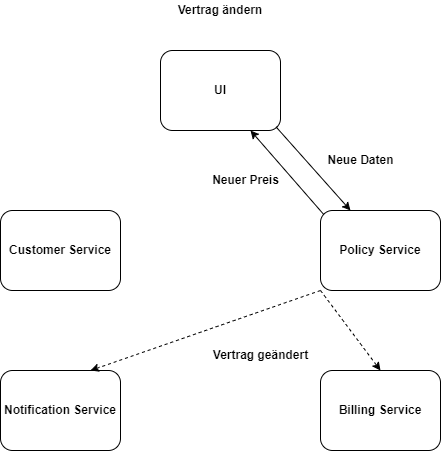

The diagram above was exported from draw.io. Its source (the exported page's mxGraphModel, read from the mxfile embedded in the PNG):
<mxGraphModel dx="-874" dy="595" grid="1" gridSize="10" guides="1" tooltips="1" connect="1" arrows="1" fold="1" page="1" pageScale="1" pageWidth="827" pageHeight="1169" math="0" shadow="0">
  <root>
    <mxCell id="0" />
    <mxCell id="1" parent="0" />
    <mxCell id="B1QVSM-lZZumrdg9S91F-1" value="" style="group;fontStyle=1;fontSize=12;" vertex="1" connectable="0" parent="1">
      <mxGeometry x="2280" y="550" width="440" height="450" as="geometry" />
    </mxCell>
    <mxCell id="B1QVSM-lZZumrdg9S91F-2" value="UI" style="rounded=1;whiteSpace=wrap;html=1;fontStyle=1;fontSize=12;" vertex="1" parent="B1QVSM-lZZumrdg9S91F-1">
      <mxGeometry x="160" y="50" width="120" height="80" as="geometry" />
    </mxCell>
    <mxCell id="B1QVSM-lZZumrdg9S91F-3" value="Notification Service" style="rounded=1;whiteSpace=wrap;html=1;fontStyle=1;fontSize=12;" vertex="1" parent="B1QVSM-lZZumrdg9S91F-1">
      <mxGeometry y="370" width="120" height="80" as="geometry" />
    </mxCell>
    <mxCell id="B1QVSM-lZZumrdg9S91F-4" value="Customer Service" style="rounded=1;whiteSpace=wrap;html=1;fontStyle=1;fontSize=12;" vertex="1" parent="B1QVSM-lZZumrdg9S91F-1">
      <mxGeometry y="210" width="120" height="80" as="geometry" />
    </mxCell>
    <mxCell id="B1QVSM-lZZumrdg9S91F-5" style="edgeStyle=none;rounded=0;orthogonalLoop=1;jettySize=auto;html=1;exitX=0.03;exitY=0.055;exitDx=0;exitDy=0;entryX=0.75;entryY=1;entryDx=0;entryDy=0;fontSize=12;exitPerimeter=0;fontStyle=1" edge="1" parent="B1QVSM-lZZumrdg9S91F-1" source="B1QVSM-lZZumrdg9S91F-7" target="B1QVSM-lZZumrdg9S91F-2">
      <mxGeometry relative="1" as="geometry" />
    </mxCell>
    <mxCell id="B1QVSM-lZZumrdg9S91F-6" style="edgeStyle=none;rounded=0;orthogonalLoop=1;jettySize=auto;html=1;exitX=0;exitY=1;exitDx=0;exitDy=0;entryX=0.75;entryY=0;entryDx=0;entryDy=0;fontSize=12;dashed=1;fontStyle=1" edge="1" parent="B1QVSM-lZZumrdg9S91F-1" source="B1QVSM-lZZumrdg9S91F-7" target="B1QVSM-lZZumrdg9S91F-3">
      <mxGeometry relative="1" as="geometry" />
    </mxCell>
    <mxCell id="B1QVSM-lZZumrdg9S91F-7" value="Policy Service" style="rounded=1;whiteSpace=wrap;html=1;fontStyle=1;fontSize=12;" vertex="1" parent="B1QVSM-lZZumrdg9S91F-1">
      <mxGeometry x="320" y="210" width="120" height="80" as="geometry" />
    </mxCell>
    <mxCell id="B1QVSM-lZZumrdg9S91F-8" style="edgeStyle=none;rounded=0;orthogonalLoop=1;jettySize=auto;html=1;exitX=0.963;exitY=0.955;exitDx=0;exitDy=0;entryX=0.25;entryY=0;entryDx=0;entryDy=0;fontSize=12;exitPerimeter=0;fontStyle=1" edge="1" parent="B1QVSM-lZZumrdg9S91F-1" source="B1QVSM-lZZumrdg9S91F-2" target="B1QVSM-lZZumrdg9S91F-7">
      <mxGeometry relative="1" as="geometry" />
    </mxCell>
    <mxCell id="B1QVSM-lZZumrdg9S91F-9" style="edgeStyle=orthogonalEdgeStyle;rounded=0;orthogonalLoop=1;jettySize=auto;html=1;exitX=0.5;exitY=1;exitDx=0;exitDy=0;fontStyle=1;fontSize=12;" edge="1" parent="B1QVSM-lZZumrdg9S91F-1" source="B1QVSM-lZZumrdg9S91F-3" target="B1QVSM-lZZumrdg9S91F-3">
      <mxGeometry relative="1" as="geometry" />
    </mxCell>
    <mxCell id="B1QVSM-lZZumrdg9S91F-10" value="Vertrag ändern" style="text;html=1;strokeColor=none;fillColor=none;align=center;verticalAlign=middle;whiteSpace=wrap;rounded=0;fontStyle=1;fontSize=12;" vertex="1" parent="B1QVSM-lZZumrdg9S91F-1">
      <mxGeometry width="440" height="20" as="geometry" />
    </mxCell>
    <mxCell id="B1QVSM-lZZumrdg9S91F-11" value="Neue Daten" style="text;html=1;align=center;verticalAlign=middle;resizable=0;points=[];autosize=1;fontSize=12;fontStyle=1" vertex="1" parent="B1QVSM-lZZumrdg9S91F-1">
      <mxGeometry x="315" y="145" width="90" height="30" as="geometry" />
    </mxCell>
    <mxCell id="B1QVSM-lZZumrdg9S91F-12" value="Neuer Preis" style="text;html=1;align=center;verticalAlign=middle;resizable=0;points=[];autosize=1;fontSize=12;fontStyle=1" vertex="1" parent="B1QVSM-lZZumrdg9S91F-1">
      <mxGeometry x="200" y="165" width="90" height="30" as="geometry" />
    </mxCell>
    <mxCell id="B1QVSM-lZZumrdg9S91F-13" value="Vertrag geändert" style="text;html=1;align=center;verticalAlign=middle;resizable=0;points=[];autosize=1;fontSize=12;fontStyle=1" vertex="1" parent="B1QVSM-lZZumrdg9S91F-1">
      <mxGeometry x="200" y="340" width="120" height="30" as="geometry" />
    </mxCell>
    <mxCell id="B1QVSM-lZZumrdg9S91F-14" value="Billing Service" style="rounded=1;whiteSpace=wrap;html=1;fontStyle=1;fontSize=12;" vertex="1" parent="B1QVSM-lZZumrdg9S91F-1">
      <mxGeometry x="320" y="370" width="120" height="80" as="geometry" />
    </mxCell>
    <mxCell id="B1QVSM-lZZumrdg9S91F-15" style="edgeStyle=none;rounded=0;orthogonalLoop=1;jettySize=auto;html=1;exitX=0;exitY=1;exitDx=0;exitDy=0;entryX=0.5;entryY=0;entryDx=0;entryDy=0;fontSize=12;dashed=1;fontStyle=1" edge="1" parent="B1QVSM-lZZumrdg9S91F-1" source="B1QVSM-lZZumrdg9S91F-7" target="B1QVSM-lZZumrdg9S91F-14">
      <mxGeometry relative="1" as="geometry">
        <mxPoint x="330" y="300" as="sourcePoint" />
        <mxPoint x="100" y="380" as="targetPoint" />
      </mxGeometry>
    </mxCell>
  </root>
</mxGraphModel>